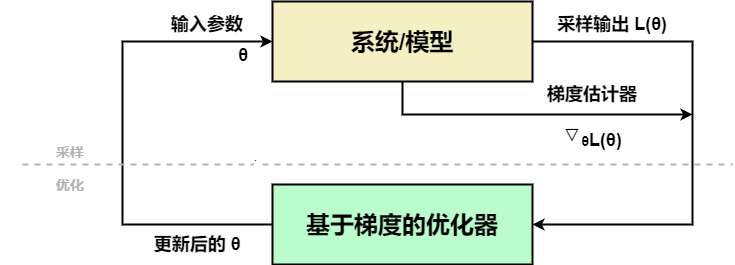

The diagram above was exported from draw.io. Its source (the exported page's mxGraphModel, read from the mxfile embedded in the PNG):
<mxGraphModel dx="1038" dy="548" grid="1" gridSize="10" guides="1" tooltips="1" connect="1" arrows="1" fold="1" page="1" pageScale="1" pageWidth="827" pageHeight="1169" math="0" shadow="0">
  <root>
    <mxCell id="0" />
    <mxCell id="1" parent="0" />
    <mxCell id="rLmu4bG_BLj2FEU7ljdN-5" style="edgeStyle=orthogonalEdgeStyle;rounded=0;orthogonalLoop=1;jettySize=auto;html=1;exitX=1;exitY=0.5;exitDx=0;exitDy=0;entryX=1;entryY=0.5;entryDx=0;entryDy=0;strokeWidth=2;" edge="1" parent="1" source="rLmu4bG_BLj2FEU7ljdN-1" target="rLmu4bG_BLj2FEU7ljdN-3">
      <mxGeometry relative="1" as="geometry">
        <Array as="points">
          <mxPoint x="700" y="127" />
          <mxPoint x="700" y="310" />
        </Array>
      </mxGeometry>
    </mxCell>
    <mxCell id="rLmu4bG_BLj2FEU7ljdN-7" style="edgeStyle=orthogonalEdgeStyle;rounded=0;orthogonalLoop=1;jettySize=auto;html=1;strokeWidth=2;" edge="1" parent="1" source="rLmu4bG_BLj2FEU7ljdN-1">
      <mxGeometry relative="1" as="geometry">
        <mxPoint x="700" y="200" as="targetPoint" />
        <Array as="points">
          <mxPoint x="410" y="200" />
        </Array>
      </mxGeometry>
    </mxCell>
    <mxCell id="rLmu4bG_BLj2FEU7ljdN-1" value="&lt;b&gt;&lt;font style=&quot;font-size: 24px&quot;&gt;系统/模型&lt;/font&gt;&lt;/b&gt;" style="rounded=0;whiteSpace=wrap;html=1;fillColor=#F5F0C4;strokeWidth=2;" vertex="1" parent="1">
      <mxGeometry x="280" y="87" width="260" height="80" as="geometry" />
    </mxCell>
    <mxCell id="rLmu4bG_BLj2FEU7ljdN-8" style="edgeStyle=orthogonalEdgeStyle;rounded=0;orthogonalLoop=1;jettySize=auto;html=1;exitX=0;exitY=0.5;exitDx=0;exitDy=0;entryX=0;entryY=0.5;entryDx=0;entryDy=0;strokeWidth=2;" edge="1" parent="1" source="rLmu4bG_BLj2FEU7ljdN-3" target="rLmu4bG_BLj2FEU7ljdN-1">
      <mxGeometry relative="1" as="geometry">
        <Array as="points">
          <mxPoint x="130" y="310" />
          <mxPoint x="130" y="127" />
        </Array>
      </mxGeometry>
    </mxCell>
    <mxCell id="rLmu4bG_BLj2FEU7ljdN-3" value="&lt;b&gt;&lt;font style=&quot;font-size: 24px&quot;&gt;基于梯度的优化器&lt;/font&gt;&lt;/b&gt;" style="rounded=0;whiteSpace=wrap;html=1;strokeWidth=2;fillColor=#BAFCCC;" vertex="1" parent="1">
      <mxGeometry x="280" y="270" width="260" height="80" as="geometry" />
    </mxCell>
    <mxCell id="rLmu4bG_BLj2FEU7ljdN-9" value="&lt;b&gt;&lt;font style=&quot;font-size: 18px&quot;&gt;θ&lt;/font&gt;&lt;/b&gt;" style="text;html=1;strokeColor=none;fillColor=none;align=center;verticalAlign=middle;whiteSpace=wrap;rounded=0;" vertex="1" parent="1">
      <mxGeometry x="231" y="131" width="40" height="20" as="geometry" />
    </mxCell>
    <mxCell id="rLmu4bG_BLj2FEU7ljdN-10" value="&lt;b&gt;&lt;font style=&quot;font-size: 18px&quot;&gt;输入参数&lt;/font&gt;&lt;/b&gt;" style="text;html=1;strokeColor=none;fillColor=none;align=center;verticalAlign=middle;whiteSpace=wrap;rounded=0;" vertex="1" parent="1">
      <mxGeometry x="170" y="100" width="90" height="20" as="geometry" />
    </mxCell>
    <mxCell id="rLmu4bG_BLj2FEU7ljdN-11" value="&lt;b&gt;&lt;font style=&quot;font-size: 18px&quot;&gt;采样输出 L(θ)&lt;/font&gt;&lt;/b&gt;" style="text;html=1;strokeColor=none;fillColor=none;align=center;verticalAlign=middle;whiteSpace=wrap;rounded=0;" vertex="1" parent="1">
      <mxGeometry x="550" y="100" width="140" height="20" as="geometry" />
    </mxCell>
    <mxCell id="rLmu4bG_BLj2FEU7ljdN-12" value="&lt;b&gt;&lt;font style=&quot;font-size: 18px&quot;&gt;梯度估计器&lt;/font&gt;&lt;/b&gt;" style="text;html=1;strokeColor=none;fillColor=none;align=center;verticalAlign=middle;whiteSpace=wrap;rounded=0;" vertex="1" parent="1">
      <mxGeometry x="530" y="170" width="140" height="20" as="geometry" />
    </mxCell>
    <mxCell id="rLmu4bG_BLj2FEU7ljdN-13" value="&lt;font&gt;&lt;b&gt;&lt;font style=&quot;font-size: 32px&quot;&gt;▽&lt;/font&gt;&lt;font style=&quot;font-size: 14px&quot;&gt;θ&lt;/font&gt;&lt;span style=&quot;font-size: 18px&quot;&gt;L(θ)&lt;/span&gt;&lt;/b&gt;&lt;/font&gt;" style="text;html=1;strokeColor=none;fillColor=none;align=center;verticalAlign=middle;whiteSpace=wrap;rounded=0;" vertex="1" parent="1">
      <mxGeometry x="530" y="210" width="140" height="20" as="geometry" />
    </mxCell>
    <mxCell id="rLmu4bG_BLj2FEU7ljdN-14" value="&lt;b&gt;&lt;font style=&quot;font-size: 18px&quot;&gt;更新后的 θ&lt;/font&gt;&lt;/b&gt;" style="text;html=1;strokeColor=none;fillColor=none;align=center;verticalAlign=middle;whiteSpace=wrap;rounded=0;" vertex="1" parent="1">
      <mxGeometry x="160" y="320" width="90" height="20" as="geometry" />
    </mxCell>
    <mxCell id="rLmu4bG_BLj2FEU7ljdN-15" value="" style="endArrow=none;dashed=1;html=1;strokeWidth=2;rounded=0;edgeStyle=orthogonalEdgeStyle;strokeColor=#B3B3B3;" edge="1" parent="1">
      <mxGeometry width="50" height="50" relative="1" as="geometry">
        <mxPoint x="30" y="250" as="sourcePoint" />
        <mxPoint x="740" y="250" as="targetPoint" />
        <Array as="points">
          <mxPoint x="80" y="250" />
          <mxPoint x="80" y="250" />
        </Array>
      </mxGeometry>
    </mxCell>
    <mxCell id="rLmu4bG_BLj2FEU7ljdN-16" value="·" style="edgeLabel;html=1;align=center;verticalAlign=middle;resizable=0;points=[];" vertex="1" connectable="0" parent="rLmu4bG_BLj2FEU7ljdN-15">
      <mxGeometry x="-0.3472" y="5" relative="1" as="geometry">
        <mxPoint as="offset" />
      </mxGeometry>
    </mxCell>
    <mxCell id="rLmu4bG_BLj2FEU7ljdN-17" value="&lt;b&gt;&lt;font style=&quot;font-size: 14px&quot; color=&quot;#b3b3b3&quot;&gt;采样&lt;/font&gt;&lt;/b&gt;" style="text;html=1;strokeColor=none;fillColor=none;align=center;verticalAlign=middle;whiteSpace=wrap;rounded=0;" vertex="1" parent="1">
      <mxGeometry x="8" y="227" width="140" height="20" as="geometry" />
    </mxCell>
    <mxCell id="rLmu4bG_BLj2FEU7ljdN-18" value="&lt;font color=&quot;#b3b3b3&quot;&gt;&lt;span style=&quot;font-size: 14px&quot;&gt;&lt;b&gt;优化&lt;/b&gt;&lt;/span&gt;&lt;/font&gt;" style="text;html=1;strokeColor=none;fillColor=none;align=center;verticalAlign=middle;whiteSpace=wrap;rounded=0;" vertex="1" parent="1">
      <mxGeometry x="8" y="260" width="140" height="20" as="geometry" />
    </mxCell>
  </root>
</mxGraphModel>